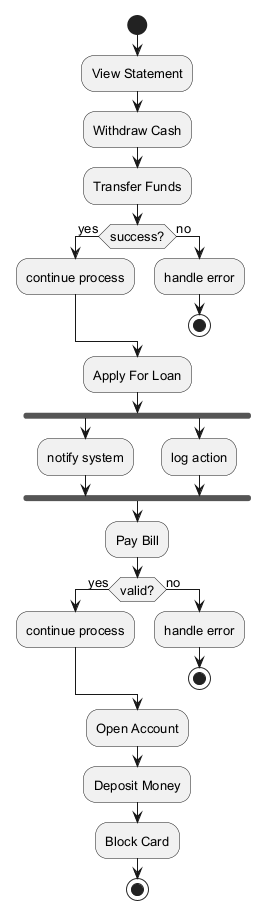

The diagram above was rendered by PlantUML. Its source (embedded in the PNG):
@startuml
skinparam defaultFontSize 13
start
:View Statement;
:Withdraw Cash;
:Transfer Funds;
if (success?) then (yes)
:continue process;
else (no)
:handle error;
stop
endif
:Apply For Loan;
fork
:notify system;
fork again
:log action;
end fork
:Pay Bill;
if (valid?) then (yes)
:continue process;
else (no)
:handle error;
stop
endif
:Open Account;
:Deposit Money;
:Block Card;
stop
@enduml